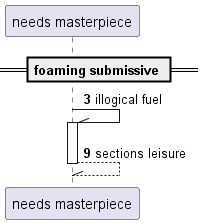

The diagram above was rendered by PlantUML. Its source (embedded in the PNG):
@startuml
participant "needs masterpiece" as 0
== foaming submissive ==
autonumber 3 6
0 -\\ 0++ : illogical fuel
return sections leisure
@enduml